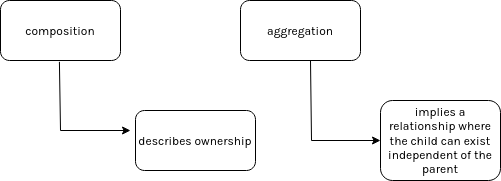

The diagram above was exported from draw.io. Its source (the exported page's mxGraphModel, read from the mxfile embedded in the PNG):
<mxGraphModel dx="1109" dy="585" grid="1" gridSize="10" guides="1" tooltips="1" connect="1" arrows="1" fold="1" page="1" pageScale="1" pageWidth="850" pageHeight="1100" math="0" shadow="0">
  <root>
    <mxCell id="0" />
    <mxCell id="1" parent="0" />
    <mxCell id="yEMhfRzj3TVseNPT1k8Z-2" value="composition" style="rounded=1;whiteSpace=wrap;html=1;fontFamily=Karla;fontSource=https%3A%2F%2Ffonts.googleapis.com%2Fcss%3Ffamily%3DKarla;" vertex="1" parent="1">
      <mxGeometry x="290" y="270" width="120" height="60" as="geometry" />
    </mxCell>
    <mxCell id="yEMhfRzj3TVseNPT1k8Z-3" value="aggregation" style="rounded=1;whiteSpace=wrap;html=1;fontFamily=Karla;fontSource=https%3A%2F%2Ffonts.googleapis.com%2Fcss%3Ffamily%3DKarla;" vertex="1" parent="1">
      <mxGeometry x="530" y="270" width="120" height="60" as="geometry" />
    </mxCell>
    <mxCell id="yEMhfRzj3TVseNPT1k8Z-4" value="" style="endArrow=classic;html=1;rounded=0;exitX=0.491;exitY=1.022;exitDx=0;exitDy=0;exitPerimeter=0;" edge="1" parent="1" source="yEMhfRzj3TVseNPT1k8Z-2">
      <mxGeometry width="50" height="50" relative="1" as="geometry">
        <mxPoint x="360" y="330" as="sourcePoint" />
        <mxPoint x="420" y="400" as="targetPoint" />
        <Array as="points">
          <mxPoint x="350" y="400" />
        </Array>
      </mxGeometry>
    </mxCell>
    <mxCell id="yEMhfRzj3TVseNPT1k8Z-5" value="describes ownership" style="rounded=1;whiteSpace=wrap;html=1;fontFamily=Karla;fontSource=https%3A%2F%2Ffonts.googleapis.com%2Fcss%3Ffamily%3DKarla;" vertex="1" parent="1">
      <mxGeometry x="425" y="380" width="120" height="60" as="geometry" />
    </mxCell>
    <mxCell id="yEMhfRzj3TVseNPT1k8Z-6" value="" style="endArrow=classic;html=1;rounded=0;exitX=0.491;exitY=1.022;exitDx=0;exitDy=0;exitPerimeter=0;entryX=0;entryY=0.5;entryDx=0;entryDy=0;" edge="1" parent="1" target="yEMhfRzj3TVseNPT1k8Z-7">
      <mxGeometry width="50" height="50" relative="1" as="geometry">
        <mxPoint x="600" y="329.99999999999994" as="sourcePoint" />
        <mxPoint x="671.08" y="398.68" as="targetPoint" />
        <Array as="points">
          <mxPoint x="601" y="410" />
        </Array>
      </mxGeometry>
    </mxCell>
    <mxCell id="yEMhfRzj3TVseNPT1k8Z-7" value="implies a relationship where the child can exist independent of the parent" style="rounded=1;whiteSpace=wrap;html=1;fontFamily=Karla;fontSource=https%3A%2F%2Ffonts.googleapis.com%2Fcss%3Ffamily%3DKarla;" vertex="1" parent="1">
      <mxGeometry x="670" y="370" width="120" height="80" as="geometry" />
    </mxCell>
  </root>
</mxGraphModel>